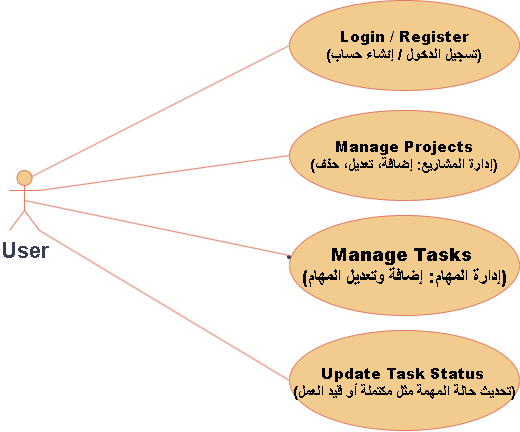

The diagram above was exported from draw.io. Its source (the exported page's mxGraphModel, read from the mxfile embedded in the PNG):
<mxGraphModel dx="1117" dy="810" grid="1" gridSize="10" guides="1" tooltips="1" connect="1" arrows="1" fold="1" page="1" pageScale="1" pageWidth="827" pageHeight="1169" background="light-dark(#FFFFFF,#FFFFFF)" math="0" shadow="0">
  <root>
    <mxCell id="0" />
    <mxCell id="1" parent="0" />
    <mxCell id="mgX9--BTnvgMtNmYr5j1-3" parent="1" style="ellipse;whiteSpace=wrap;html=1;labelBackgroundColor=none;fillColor=#F2CC8F;strokeColor=#E07A5F;fontColor=#393C56;rounded=0;shadow=0;" value="&lt;h3&gt;&lt;span style=&quot;color: light-dark(rgb(0, 0, 0), rgb(255, 255, 255));&quot;&gt;&lt;font style=&quot;font-size: 15px;&quot;&gt;&lt;b&gt;Manage Projects&lt;br&gt;&lt;/b&gt; (إدارة المشاريع: إضافة، تعديل، حذف)&lt;/font&gt;&lt;/span&gt;&lt;/h3&gt;" vertex="1">
      <mxGeometry height="90" width="230" x="330" y="200" as="geometry" />
    </mxCell>
    <mxCell id="mgX9--BTnvgMtNmYr5j1-5" parent="1" style="ellipse;whiteSpace=wrap;html=1;labelBackgroundColor=none;fillColor=#F2CC8F;strokeColor=#E07A5F;fontColor=#393C56;rounded=0;shadow=0;" value="&lt;h3&gt;&lt;span style=&quot;color: light-dark(rgb(0, 0, 0), rgb(255, 255, 255));&quot;&gt;&lt;font style=&quot;font-size: 15px;&quot;&gt;&lt;b&gt;Login / Register&lt;br&gt;&lt;/b&gt; (تسجيل الدخول / إنشاء حساب)&lt;/font&gt;&lt;/span&gt;&lt;/h3&gt;" vertex="1">
      <mxGeometry height="90" width="230" x="330" y="90" as="geometry" />
    </mxCell>
    <mxCell id="mgX9--BTnvgMtNmYr5j1-6" parent="1" style="ellipse;whiteSpace=wrap;html=1;align=center;strokeColor=#E07A5F;labelBackgroundColor=none;fillColor=#F2CC8F;fontColor=#393C56;rounded=0;shadow=0;" value="&lt;h3 style=&quot;forced-color-adjust: none; box-shadow: none !important;&quot;&gt;&lt;span style=&quot;color: light-dark(rgb(0, 0, 0), rgb(255, 255, 255));&quot;&gt;&lt;font style=&quot;font-size: 15px;&quot;&gt;&lt;br&gt;&lt;b style=&quot;forced-color-adjust: none; box-shadow: none !important;&quot;&gt;Update Task Status&lt;/b&gt;&amp;nbsp;&lt;br&gt;(تحديث حالة المهمة مثل مكتملة أو قيد العمل)&lt;/font&gt;&lt;/span&gt;&lt;/h3&gt;&lt;span&gt;&lt;br&gt;&lt;/span&gt;" vertex="1">
      <mxGeometry height="100" width="230" x="330" y="420" as="geometry" />
    </mxCell>
    <mxCell id="mgX9--BTnvgMtNmYr5j1-7" parent="1" style="ellipse;whiteSpace=wrap;html=1;align=center;labelBackgroundColor=none;fillColor=#F2CC8F;strokeColor=#E07A5F;fontColor=#393C56;rounded=0;shadow=0;" value="&lt;li&gt;&lt;h2&gt;&lt;span style=&quot;color: light-dark(rgb(0, 0, 0), rgb(255, 255, 255));&quot;&gt;&lt;b&gt;Manage Tasks&lt;/b&gt;&amp;nbsp;&lt;br&gt;(إدارة المهام: إضافة وتعديل المهام)&lt;/span&gt;&lt;/h2&gt;&lt;/li&gt;" vertex="1">
      <mxGeometry height="100" width="230" x="330" y="305" as="geometry" />
    </mxCell>
    <mxCell id="mgX9--BTnvgMtNmYr5j1-10" edge="1" parent="1" source="mgX9--BTnvgMtNmYr5j1-1" style="edgeStyle=none;html=1;endArrow=none;verticalAlign=bottom;rounded=0;entryX=0;entryY=0.5;entryDx=0;entryDy=0;exitX=0.75;exitY=0.1;exitDx=0;exitDy=0;exitPerimeter=0;labelBackgroundColor=none;strokeColor=#E07A5F;fontColor=default;shadow=0;" target="mgX9--BTnvgMtNmYr5j1-5" value="">
      <mxGeometry relative="1" width="160" as="geometry">
        <mxPoint x="90" y="270" as="sourcePoint" />
        <mxPoint x="250" y="270" as="targetPoint" />
      </mxGeometry>
    </mxCell>
    <mxCell id="mgX9--BTnvgMtNmYr5j1-11" edge="1" parent="1" source="mgX9--BTnvgMtNmYr5j1-1" style="edgeStyle=none;html=1;endArrow=none;verticalAlign=bottom;rounded=0;exitX=1;exitY=0.3333333333333333;exitDx=0;exitDy=0;exitPerimeter=0;entryX=0;entryY=0.5;entryDx=0;entryDy=0;labelBackgroundColor=none;strokeColor=#E07A5F;fontColor=default;shadow=0;" target="mgX9--BTnvgMtNmYr5j1-3" value="">
      <mxGeometry relative="1" width="160" as="geometry">
        <mxPoint x="100" y="280" as="sourcePoint" />
        <mxPoint x="260" y="280" as="targetPoint" />
      </mxGeometry>
    </mxCell>
    <mxCell id="mgX9--BTnvgMtNmYr5j1-12" edge="1" parent="1" source="mgX9--BTnvgMtNmYr5j1-1" style="edgeStyle=none;html=1;endArrow=none;verticalAlign=bottom;rounded=0;exitX=1;exitY=1;exitDx=0;exitDy=0;exitPerimeter=0;entryX=0;entryY=0.5;entryDx=0;entryDy=0;labelBackgroundColor=none;strokeColor=#E07A5F;fontColor=default;shadow=0;" target="mgX9--BTnvgMtNmYr5j1-6" value="">
      <mxGeometry relative="1" width="160" as="geometry">
        <mxPoint x="60" y="440" as="sourcePoint" />
        <mxPoint x="240" y="440" as="targetPoint" />
      </mxGeometry>
    </mxCell>
    <mxCell id="mgX9--BTnvgMtNmYr5j1-13" edge="1" parent="1" source="mgX9--BTnvgMtNmYr5j1-1" style="edgeStyle=none;html=1;endArrow=none;verticalAlign=bottom;rounded=0;exitX=0.5;exitY=0.5;exitDx=0;exitDy=0;exitPerimeter=0;entryX=0;entryY=0.5;entryDx=0;entryDy=0;labelBackgroundColor=none;strokeColor=#E07A5F;fontColor=default;shadow=0;" value="">
      <mxGeometry relative="1" width="160" as="geometry">
        <mxPoint x="65" y="280" as="sourcePoint" />
        <mxPoint x="330" y="345" as="targetPoint" />
      </mxGeometry>
    </mxCell>
    <mxCell id="mgX9--BTnvgMtNmYr5j1-1" parent="1" style="shape=umlActor;html=1;verticalLabelPosition=bottom;verticalAlign=top;align=center;labelBackgroundColor=none;fillColor=#F2CC8F;strokeColor=#E07A5F;fontColor=#393C56;rounded=0;" value="&lt;b&gt;&lt;font style=&quot;font-size: 22px;&quot;&gt;User&lt;/font&gt;&lt;/b&gt;" vertex="1">
      <mxGeometry height="60" width="30" x="50" y="260" as="geometry" />
    </mxCell>
  </root>
</mxGraphModel>